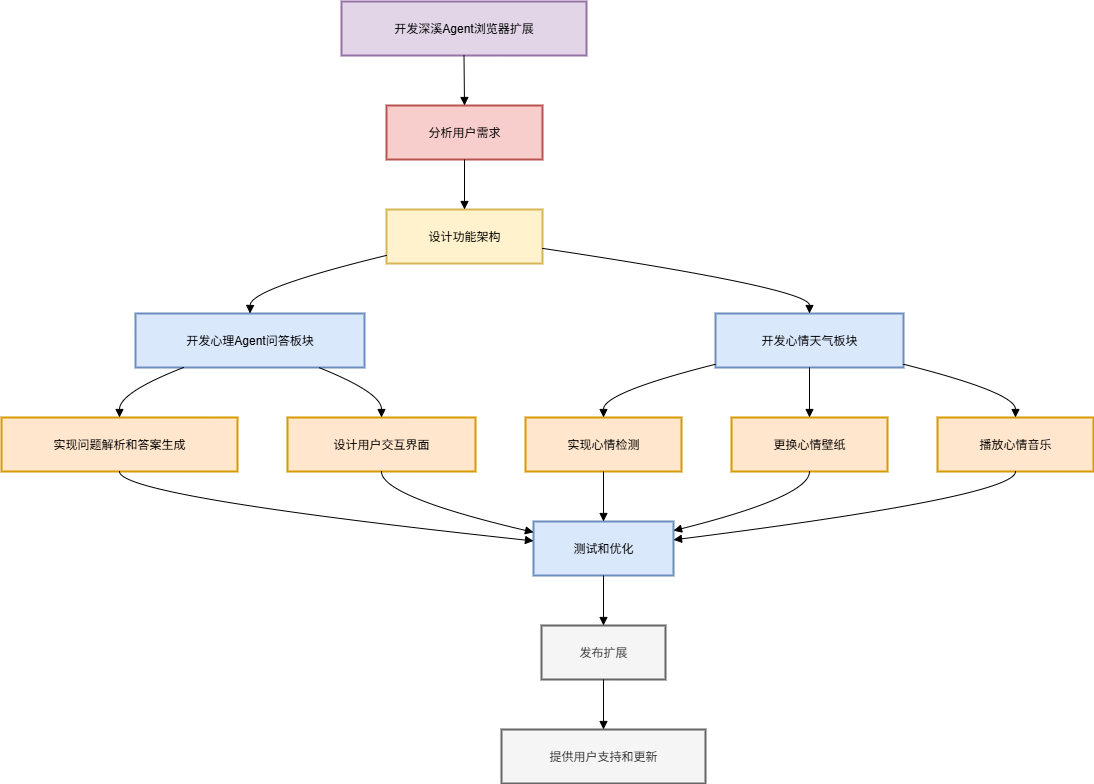

The diagram above was exported from draw.io. Its source (the exported page's mxGraphModel, read from the mxfile embedded in the PNG):
<mxGraphModel dx="988" dy="572" grid="1" gridSize="10" guides="1" tooltips="1" connect="1" arrows="1" fold="1" page="1" pageScale="1" pageWidth="827" pageHeight="1169" math="0" shadow="0">
  <root>
    <mxCell id="0" />
    <mxCell id="1" parent="0" />
    <mxCell id="Ssw41dF8UvtfTXTM2rhs-1" value="开发深溪Agent浏览器扩展" style="whiteSpace=wrap;strokeWidth=2;fillColor=#e1d5e7;strokeColor=#9673a6;" vertex="1" parent="1">
      <mxGeometry x="360" y="20" width="245" height="54" as="geometry" />
    </mxCell>
    <mxCell id="Ssw41dF8UvtfTXTM2rhs-2" value="分析用户需求" style="whiteSpace=wrap;strokeWidth=2;fillColor=#f8cecc;strokeColor=#b85450;" vertex="1" parent="1">
      <mxGeometry x="405" y="124" width="156" height="54" as="geometry" />
    </mxCell>
    <mxCell id="Ssw41dF8UvtfTXTM2rhs-3" value="设计功能架构" style="whiteSpace=wrap;strokeWidth=2;fillColor=#fff2cc;strokeColor=#d6b656;" vertex="1" parent="1">
      <mxGeometry x="405" y="228" width="156" height="54" as="geometry" />
    </mxCell>
    <mxCell id="Ssw41dF8UvtfTXTM2rhs-4" value="开发心理Agent问答板块" style="whiteSpace=wrap;strokeWidth=2;fillColor=#dae8fc;strokeColor=#6c8ebf;" vertex="1" parent="1">
      <mxGeometry x="154" y="332" width="229" height="54" as="geometry" />
    </mxCell>
    <mxCell id="Ssw41dF8UvtfTXTM2rhs-5" value="开发心情天气板块" style="whiteSpace=wrap;strokeWidth=2;fillColor=#dae8fc;strokeColor=#6c8ebf;" vertex="1" parent="1">
      <mxGeometry x="734" y="332" width="188" height="54" as="geometry" />
    </mxCell>
    <mxCell id="Ssw41dF8UvtfTXTM2rhs-6" value="实现问题解析和答案生成" style="whiteSpace=wrap;strokeWidth=2;fillColor=#ffe6cc;strokeColor=#d79b00;" vertex="1" parent="1">
      <mxGeometry x="20" y="436" width="236" height="54" as="geometry" />
    </mxCell>
    <mxCell id="Ssw41dF8UvtfTXTM2rhs-7" value="设计用户交互界面" style="whiteSpace=wrap;strokeWidth=2;fillColor=#ffe6cc;strokeColor=#d79b00;" vertex="1" parent="1">
      <mxGeometry x="306" y="436" width="188" height="54" as="geometry" />
    </mxCell>
    <mxCell id="Ssw41dF8UvtfTXTM2rhs-8" value="实现心情检测" style="whiteSpace=wrap;strokeWidth=2;fillColor=#ffe6cc;strokeColor=#d79b00;" vertex="1" parent="1">
      <mxGeometry x="544" y="436" width="156" height="54" as="geometry" />
    </mxCell>
    <mxCell id="Ssw41dF8UvtfTXTM2rhs-9" value="更换心情壁纸" style="whiteSpace=wrap;strokeWidth=2;fillColor=#ffe6cc;strokeColor=#d79b00;" vertex="1" parent="1">
      <mxGeometry x="750" y="436" width="156" height="54" as="geometry" />
    </mxCell>
    <mxCell id="Ssw41dF8UvtfTXTM2rhs-10" value="播放心情音乐" style="whiteSpace=wrap;strokeWidth=2;fillColor=#ffe6cc;strokeColor=#d79b00;" vertex="1" parent="1">
      <mxGeometry x="956" y="436" width="156" height="54" as="geometry" />
    </mxCell>
    <mxCell id="Ssw41dF8UvtfTXTM2rhs-11" value="测试和优化" style="whiteSpace=wrap;strokeWidth=2;fillColor=#dae8fc;strokeColor=#6c8ebf;" vertex="1" parent="1">
      <mxGeometry x="552" y="540" width="140" height="54" as="geometry" />
    </mxCell>
    <mxCell id="Ssw41dF8UvtfTXTM2rhs-12" value="发布扩展" style="whiteSpace=wrap;strokeWidth=2;fillColor=#f5f5f5;fontColor=#333333;strokeColor=#666666;" vertex="1" parent="1">
      <mxGeometry x="560" y="644" width="124" height="54" as="geometry" />
    </mxCell>
    <mxCell id="Ssw41dF8UvtfTXTM2rhs-13" value="提供用户支持和更新" style="whiteSpace=wrap;strokeWidth=2;fillColor=#f5f5f5;fontColor=#333333;strokeColor=#666666;" vertex="1" parent="1">
      <mxGeometry x="520" y="748" width="204" height="54" as="geometry" />
    </mxCell>
    <mxCell id="Ssw41dF8UvtfTXTM2rhs-14" value="" style="curved=1;startArrow=none;endArrow=block;exitX=0.5;exitY=1;entryX=0.5;entryY=0;rounded=0;" edge="1" parent="1" source="Ssw41dF8UvtfTXTM2rhs-1" target="Ssw41dF8UvtfTXTM2rhs-2">
      <mxGeometry relative="1" as="geometry">
        <Array as="points" />
      </mxGeometry>
    </mxCell>
    <mxCell id="Ssw41dF8UvtfTXTM2rhs-15" value="" style="curved=1;startArrow=none;endArrow=block;exitX=0.5;exitY=1;entryX=0.5;entryY=0;rounded=0;" edge="1" parent="1" source="Ssw41dF8UvtfTXTM2rhs-2" target="Ssw41dF8UvtfTXTM2rhs-3">
      <mxGeometry relative="1" as="geometry">
        <Array as="points" />
      </mxGeometry>
    </mxCell>
    <mxCell id="Ssw41dF8UvtfTXTM2rhs-16" value="" style="curved=1;startArrow=none;endArrow=block;exitX=0;exitY=0.85;entryX=0.5;entryY=0;rounded=0;" edge="1" parent="1" source="Ssw41dF8UvtfTXTM2rhs-3" target="Ssw41dF8UvtfTXTM2rhs-4">
      <mxGeometry relative="1" as="geometry">
        <Array as="points">
          <mxPoint x="269" y="307" />
        </Array>
      </mxGeometry>
    </mxCell>
    <mxCell id="Ssw41dF8UvtfTXTM2rhs-17" value="" style="curved=1;startArrow=none;endArrow=block;exitX=1;exitY=0.72;entryX=0.5;entryY=0;rounded=0;" edge="1" parent="1" source="Ssw41dF8UvtfTXTM2rhs-3" target="Ssw41dF8UvtfTXTM2rhs-5">
      <mxGeometry relative="1" as="geometry">
        <Array as="points">
          <mxPoint x="828" y="307" />
        </Array>
      </mxGeometry>
    </mxCell>
    <mxCell id="Ssw41dF8UvtfTXTM2rhs-18" value="" style="curved=1;startArrow=none;endArrow=block;exitX=0.21;exitY=1;entryX=0.5;entryY=0;rounded=0;" edge="1" parent="1" source="Ssw41dF8UvtfTXTM2rhs-4" target="Ssw41dF8UvtfTXTM2rhs-6">
      <mxGeometry relative="1" as="geometry">
        <Array as="points">
          <mxPoint x="138" y="411" />
        </Array>
      </mxGeometry>
    </mxCell>
    <mxCell id="Ssw41dF8UvtfTXTM2rhs-19" value="" style="curved=1;startArrow=none;endArrow=block;exitX=0.8;exitY=1;entryX=0.5;entryY=0;rounded=0;" edge="1" parent="1" source="Ssw41dF8UvtfTXTM2rhs-4" target="Ssw41dF8UvtfTXTM2rhs-7">
      <mxGeometry relative="1" as="geometry">
        <Array as="points">
          <mxPoint x="400" y="411" />
        </Array>
      </mxGeometry>
    </mxCell>
    <mxCell id="Ssw41dF8UvtfTXTM2rhs-20" value="" style="curved=1;startArrow=none;endArrow=block;exitX=0;exitY=0.94;entryX=0.5;entryY=0;rounded=0;" edge="1" parent="1" source="Ssw41dF8UvtfTXTM2rhs-5" target="Ssw41dF8UvtfTXTM2rhs-8">
      <mxGeometry relative="1" as="geometry">
        <Array as="points">
          <mxPoint x="622" y="411" />
        </Array>
      </mxGeometry>
    </mxCell>
    <mxCell id="Ssw41dF8UvtfTXTM2rhs-21" value="" style="curved=1;startArrow=none;endArrow=block;exitX=0.5;exitY=1;entryX=0.5;entryY=0;rounded=0;" edge="1" parent="1" source="Ssw41dF8UvtfTXTM2rhs-5" target="Ssw41dF8UvtfTXTM2rhs-9">
      <mxGeometry relative="1" as="geometry">
        <Array as="points" />
      </mxGeometry>
    </mxCell>
    <mxCell id="Ssw41dF8UvtfTXTM2rhs-22" value="" style="curved=1;startArrow=none;endArrow=block;exitX=1;exitY=0.94;entryX=0.5;entryY=0;rounded=0;" edge="1" parent="1" source="Ssw41dF8UvtfTXTM2rhs-5" target="Ssw41dF8UvtfTXTM2rhs-10">
      <mxGeometry relative="1" as="geometry">
        <Array as="points">
          <mxPoint x="1034" y="411" />
        </Array>
      </mxGeometry>
    </mxCell>
    <mxCell id="Ssw41dF8UvtfTXTM2rhs-23" value="" style="curved=1;startArrow=none;endArrow=block;exitX=0.5;exitY=1;entryX=0;entryY=0.36;rounded=0;" edge="1" parent="1" source="Ssw41dF8UvtfTXTM2rhs-6" target="Ssw41dF8UvtfTXTM2rhs-11">
      <mxGeometry relative="1" as="geometry">
        <Array as="points">
          <mxPoint x="138" y="515" />
        </Array>
      </mxGeometry>
    </mxCell>
    <mxCell id="Ssw41dF8UvtfTXTM2rhs-24" value="" style="curved=1;startArrow=none;endArrow=block;exitX=0.5;exitY=1;entryX=0;entryY=0.2;rounded=0;" edge="1" parent="1" source="Ssw41dF8UvtfTXTM2rhs-7" target="Ssw41dF8UvtfTXTM2rhs-11">
      <mxGeometry relative="1" as="geometry">
        <Array as="points">
          <mxPoint x="400" y="515" />
        </Array>
      </mxGeometry>
    </mxCell>
    <mxCell id="Ssw41dF8UvtfTXTM2rhs-25" value="" style="curved=1;startArrow=none;endArrow=block;exitX=0.5;exitY=1;entryX=0.5;entryY=0;rounded=0;" edge="1" parent="1" source="Ssw41dF8UvtfTXTM2rhs-8" target="Ssw41dF8UvtfTXTM2rhs-11">
      <mxGeometry relative="1" as="geometry">
        <Array as="points" />
      </mxGeometry>
    </mxCell>
    <mxCell id="Ssw41dF8UvtfTXTM2rhs-26" value="" style="curved=1;startArrow=none;endArrow=block;exitX=0.5;exitY=1;entryX=1;entryY=0.17;rounded=0;" edge="1" parent="1" source="Ssw41dF8UvtfTXTM2rhs-9" target="Ssw41dF8UvtfTXTM2rhs-11">
      <mxGeometry relative="1" as="geometry">
        <Array as="points">
          <mxPoint x="828" y="515" />
        </Array>
      </mxGeometry>
    </mxCell>
    <mxCell id="Ssw41dF8UvtfTXTM2rhs-27" value="" style="curved=1;startArrow=none;endArrow=block;exitX=0.5;exitY=1;entryX=1;entryY=0.34;rounded=0;" edge="1" parent="1" source="Ssw41dF8UvtfTXTM2rhs-10" target="Ssw41dF8UvtfTXTM2rhs-11">
      <mxGeometry relative="1" as="geometry">
        <Array as="points">
          <mxPoint x="1034" y="515" />
        </Array>
      </mxGeometry>
    </mxCell>
    <mxCell id="Ssw41dF8UvtfTXTM2rhs-28" value="" style="curved=1;startArrow=none;endArrow=block;exitX=0.5;exitY=1;entryX=0.5;entryY=0;rounded=0;" edge="1" parent="1" source="Ssw41dF8UvtfTXTM2rhs-11" target="Ssw41dF8UvtfTXTM2rhs-12">
      <mxGeometry relative="1" as="geometry">
        <Array as="points" />
      </mxGeometry>
    </mxCell>
    <mxCell id="Ssw41dF8UvtfTXTM2rhs-29" value="" style="curved=1;startArrow=none;endArrow=block;exitX=0.5;exitY=1;entryX=0.5;entryY=0;rounded=0;" edge="1" parent="1" source="Ssw41dF8UvtfTXTM2rhs-12" target="Ssw41dF8UvtfTXTM2rhs-13">
      <mxGeometry relative="1" as="geometry">
        <Array as="points" />
      </mxGeometry>
    </mxCell>
  </root>
</mxGraphModel>